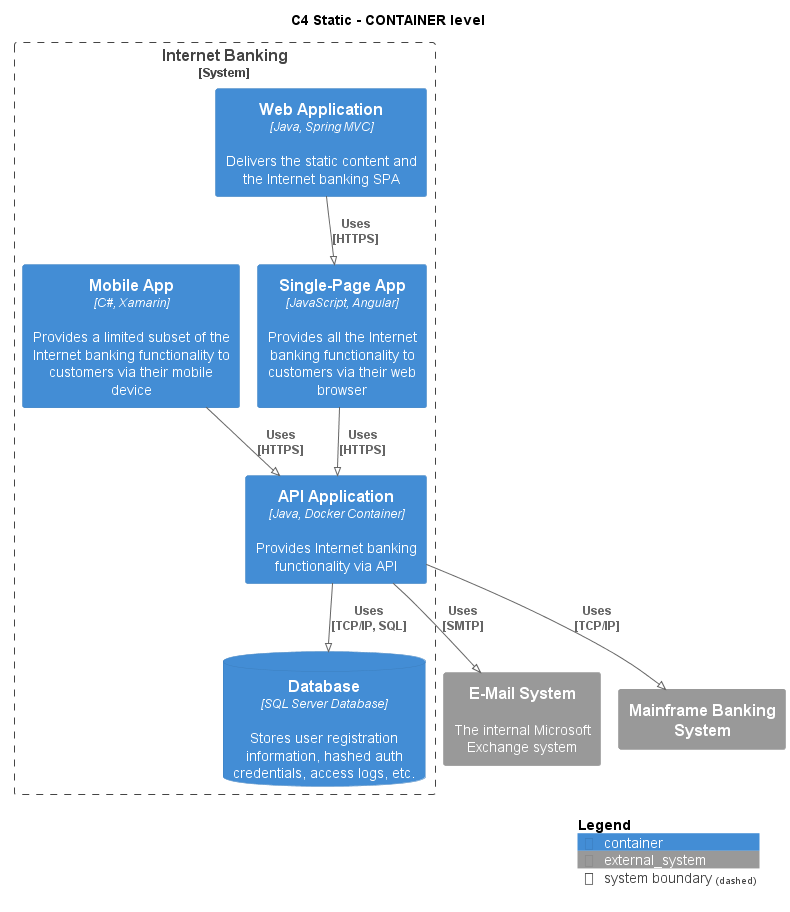

The diagram above was rendered by PlantUML. Its source (embedded in the PNG):
@startuml
!pragma layout smetana
!include ..\..\.c4s\C4_Container.puml

AddElementTag("state:new", $bgColor=green, $fontColor=#ffffff, $borderColor=green, $shadowing="False")
AddElementTag("state:changed", $bgColor=orange, $fontColor=#ffffff, $borderColor=orange, $shadowing="False")
AddElementTag("state:removed", $bgColor=red, $fontColor=#ffffff, $borderColor=red, $shadowing="False")

AddRelTag("state:new", $textColor=green, $lineColor=green)
AddRelTag("state:changed", $textColor=orange, $lineColor=orange)
AddRelTag("state:removed", $textColor=red, $lineColor=red)

SHOW_PERSON_PORTRAIT()
LAYOUT_TOP_DOWN()

skinparam linetype polyline

title C4 Static - CONTAINER level


System_Boundary(BigBankPlc.SoftwareSystems.InternetBanking, "Internet Banking") {
    Container(BigBankPlc.SoftwareSystems.InternetBanking.Containers.WebApplication, "Web Application", "Java, Spring MVC", "Delivers the static content and the Internet banking SPA")
    Container(BigBankPlc.SoftwareSystems.InternetBanking.Containers.SinglePageApp, "Single-Page App", "JavaScript, Angular", "Provides all the Internet banking functionality to customers via their web browser")
    Container(BigBankPlc.SoftwareSystems.InternetBanking.Containers.APIApplication, "API Application", "Java, Docker Container", "Provides Internet banking functionality via API")
    ContainerDb(BigBankPlc.SoftwareSystems.InternetBanking.Containers.Database, "Database", "SQL Server Database", "Stores user registration information, hashed auth credentials, access logs, etc.")
    Container(BigBankPlc.SoftwareSystems.InternetBanking.Containers.MobileApp, "Mobile App", "C#, Xamarin", "Provides a limited subset of the Internet banking functionality to customers via their mobile device")
}
System_Ext(BigBankPlc.SoftwareSystems.EMailSystem, "E-Mail System", "The internal Microsoft Exchange system")
System_Ext(BigBankPlc.SoftwareSystems.MainframeBankingSystem, "Mainframe Banking System", "")

Rel(BigBankPlc.SoftwareSystems.InternetBanking.Containers.WebApplication, BigBankPlc.SoftwareSystems.InternetBanking.Containers.SinglePageApp, "Uses\n[HTTPS]", $tags='protocol:https')
Rel(BigBankPlc.SoftwareSystems.InternetBanking.Containers.SinglePageApp, BigBankPlc.SoftwareSystems.InternetBanking.Containers.APIApplication, "Uses\n[HTTPS]", $tags='protocol:https')
Rel(BigBankPlc.SoftwareSystems.InternetBanking.Containers.APIApplication, BigBankPlc.SoftwareSystems.InternetBanking.Containers.Database, "Uses\n[TCP/IP, SQL]", $tags='protocol:tcp/ip, sql')
Rel(BigBankPlc.SoftwareSystems.InternetBanking.Containers.APIApplication, BigBankPlc.SoftwareSystems.EMailSystem, "Uses\n[SMTP]", $tags='protocol:smtp')
Rel(BigBankPlc.SoftwareSystems.InternetBanking.Containers.APIApplication, BigBankPlc.SoftwareSystems.MainframeBankingSystem, "Uses\n[TCP/IP]", $tags='protocol:tcp/ip')
Rel(BigBankPlc.SoftwareSystems.InternetBanking.Containers.MobileApp, BigBankPlc.SoftwareSystems.InternetBanking.Containers.APIApplication, "Uses\n[HTTPS]", $tags='protocol:https')


SHOW_LEGEND()
@enduml